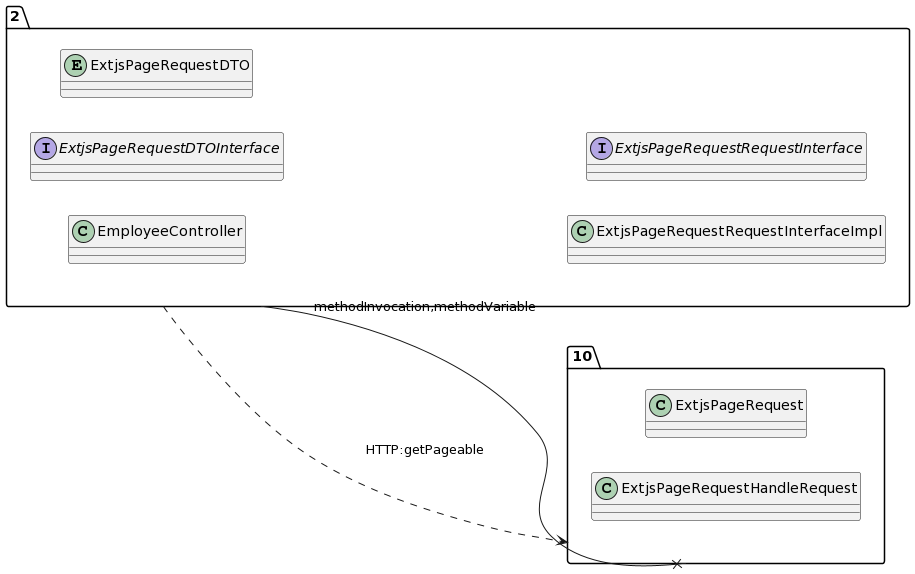

The diagram above was rendered by PlantUML. Its source (embedded in the PNG):
@startuml
allow_mixing
left to right direction
package "2"{
class EmployeeController
interface ExtjsPageRequestDTOInterface
entity ExtjsPageRequestDTO
class ExtjsPageRequestRequestInterfaceImpl
interface ExtjsPageRequestRequestInterface

}
package "10"{
class ExtjsPageRequest
class ExtjsPageRequestHandleRequest

}
"2" --x "10":methodInvocation,methodVariable
"2" ..> "10":HTTP:getPageable
@enduml